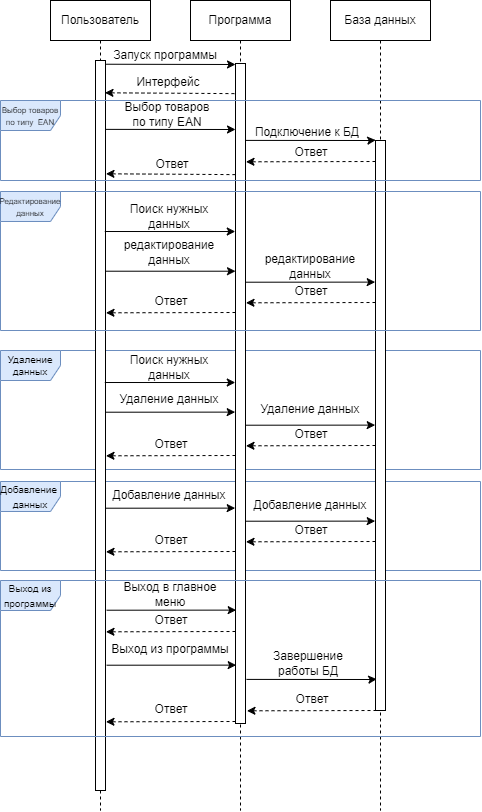

The diagram above was exported from draw.io. Its source (the exported page's mxGraphModel, read from the mxfile embedded in the PNG):
<mxGraphModel dx="1843" dy="899" grid="1" gridSize="10" guides="1" tooltips="1" connect="1" arrows="1" fold="1" page="1" pageScale="1" pageWidth="827" pageHeight="1169" math="0" shadow="0">
  <root>
    <mxCell id="0" />
    <mxCell id="1" parent="0" />
    <mxCell id="d0-gX-URMZHRD1CKAsnn-16" value="&lt;font style=&quot;font-size: 10px&quot;&gt;Добавление&amp;nbsp;&lt;br&gt;данных&lt;/font&gt;" style="shape=umlFrame;whiteSpace=wrap;html=1;fillColor=#dae8fc;strokeColor=#6c8ebf;" parent="1" vertex="1">
      <mxGeometry x="200" y="541" width="480" height="89" as="geometry" />
    </mxCell>
    <mxCell id="d0-gX-URMZHRD1CKAsnn-17" value="Удаление&lt;br&gt;данных" style="shape=umlFrame;whiteSpace=wrap;html=1;fontSize=10;fillColor=#dae8fc;strokeColor=#6c8ebf;" parent="1" vertex="1">
      <mxGeometry x="200" y="410" width="480" height="119" as="geometry" />
    </mxCell>
    <mxCell id="FfLQisZtIvyCXnqrhmbF-1" value="Пользователь" style="shape=umlLifeline;perimeter=lifelinePerimeter;whiteSpace=wrap;html=1;container=1;collapsible=0;recursiveResize=0;outlineConnect=0;" parent="1" vertex="1">
      <mxGeometry x="250" y="60" width="100" height="810" as="geometry" />
    </mxCell>
    <mxCell id="FfLQisZtIvyCXnqrhmbF-10" value="" style="html=1;points=[];perimeter=orthogonalPerimeter;" parent="FfLQisZtIvyCXnqrhmbF-1" vertex="1">
      <mxGeometry x="45" y="60" width="10" height="730" as="geometry" />
    </mxCell>
    <mxCell id="FfLQisZtIvyCXnqrhmbF-2" value="Программа" style="shape=umlLifeline;perimeter=lifelinePerimeter;whiteSpace=wrap;html=1;container=1;collapsible=0;recursiveResize=0;outlineConnect=0;" parent="1" vertex="1">
      <mxGeometry x="390" y="60" width="100" height="810" as="geometry" />
    </mxCell>
    <mxCell id="FfLQisZtIvyCXnqrhmbF-6" value="" style="html=1;points=[];perimeter=orthogonalPerimeter;" parent="FfLQisZtIvyCXnqrhmbF-2" vertex="1">
      <mxGeometry x="45" y="63" width="10" height="660" as="geometry" />
    </mxCell>
    <mxCell id="FfLQisZtIvyCXnqrhmbF-3" value="База данных" style="shape=umlLifeline;perimeter=lifelinePerimeter;whiteSpace=wrap;html=1;container=1;collapsible=0;recursiveResize=0;outlineConnect=0;" parent="1" vertex="1">
      <mxGeometry x="530" y="60" width="100" height="810" as="geometry" />
    </mxCell>
    <mxCell id="FfLQisZtIvyCXnqrhmbF-7" value="" style="html=1;points=[];perimeter=orthogonalPerimeter;" parent="FfLQisZtIvyCXnqrhmbF-3" vertex="1">
      <mxGeometry x="45" y="140" width="10" height="570" as="geometry" />
    </mxCell>
    <mxCell id="mpayCyeTmn2G5lgWfNnx-1" value="" style="endArrow=classic;html=1;rounded=0;exitX=1.067;exitY=0.001;exitDx=0;exitDy=0;exitPerimeter=0;" edge="1" parent="1">
      <mxGeometry width="50" height="50" relative="1" as="geometry">
        <mxPoint x="305.6700000000001" y="123.73000000000002" as="sourcePoint" />
        <mxPoint x="435" y="124" as="targetPoint" />
      </mxGeometry>
    </mxCell>
    <mxCell id="mpayCyeTmn2G5lgWfNnx-2" value="Запуск программы" style="text;strokeColor=none;align=center;fillColor=none;html=1;verticalAlign=middle;whiteSpace=wrap;rounded=0;" vertex="1" parent="1">
      <mxGeometry x="310" y="95" width="110" height="40" as="geometry" />
    </mxCell>
    <mxCell id="mpayCyeTmn2G5lgWfNnx-3" value="" style="endArrow=classic;html=1;rounded=0;exitX=1;exitY=0.145;exitDx=0;exitDy=0;exitPerimeter=0;entryX=0.022;entryY=0.155;entryDx=0;entryDy=0;entryPerimeter=0;" edge="1" parent="1">
      <mxGeometry width="50" height="50" relative="1" as="geometry">
        <mxPoint x="445" y="199.89999999999998" as="sourcePoint" />
        <mxPoint x="575.22" y="199.64999999999998" as="targetPoint" />
        <Array as="points">
          <mxPoint x="570" y="200" />
        </Array>
      </mxGeometry>
    </mxCell>
    <mxCell id="mpayCyeTmn2G5lgWfNnx-5" value="Подключение к БД" style="text;strokeColor=none;align=center;fillColor=none;html=1;verticalAlign=middle;whiteSpace=wrap;rounded=0;" vertex="1" parent="1">
      <mxGeometry x="452" y="181" width="110" height="21" as="geometry" />
    </mxCell>
    <mxCell id="mpayCyeTmn2G5lgWfNnx-6" value="" style="html=1;labelBackgroundColor=#ffffff;startArrow=none;startFill=0;startSize=6;endArrow=classic;endFill=1;endSize=6;jettySize=auto;orthogonalLoop=1;strokeWidth=1;dashed=1;fontSize=14;rounded=0;exitX=-0.107;exitY=0.066;exitDx=0;exitDy=0;exitPerimeter=0;entryX=0.946;entryY=0.073;entryDx=0;entryDy=0;entryPerimeter=0;" edge="1" parent="1">
      <mxGeometry width="60" height="60" relative="1" as="geometry">
        <mxPoint x="433.93000000000006" y="153.12" as="sourcePoint" />
        <mxPoint x="304.46000000000004" y="152.28999999999996" as="targetPoint" />
      </mxGeometry>
    </mxCell>
    <mxCell id="mpayCyeTmn2G5lgWfNnx-7" value="Интерфейс" style="text;strokeColor=none;align=center;fillColor=none;html=1;verticalAlign=middle;whiteSpace=wrap;rounded=0;" vertex="1" parent="1">
      <mxGeometry x="323" y="137" width="90" height="10" as="geometry" />
    </mxCell>
    <mxCell id="mpayCyeTmn2G5lgWfNnx-8" value="" style="endArrow=classic;html=1;rounded=0;exitX=1.005;exitY=0.119;exitDx=0;exitDy=0;exitPerimeter=0;" edge="1" parent="1">
      <mxGeometry width="50" height="50" relative="1" as="geometry">
        <mxPoint x="305.05000000000007" y="188.87" as="sourcePoint" />
        <mxPoint x="435" y="189" as="targetPoint" />
      </mxGeometry>
    </mxCell>
    <mxCell id="mpayCyeTmn2G5lgWfNnx-10" value="Выбор товаров по типу EAN" style="text;strokeColor=none;align=center;fillColor=none;html=1;verticalAlign=middle;whiteSpace=wrap;rounded=0;" vertex="1" parent="1">
      <mxGeometry x="322" y="169" width="90" height="10" as="geometry" />
    </mxCell>
    <mxCell id="mpayCyeTmn2G5lgWfNnx-13" value="Ответ" style="text;strokeColor=none;align=center;fillColor=none;html=1;verticalAlign=middle;whiteSpace=wrap;rounded=0;" vertex="1" parent="1">
      <mxGeometry x="450" y="207" width="122" height="10" as="geometry" />
    </mxCell>
    <mxCell id="mpayCyeTmn2G5lgWfNnx-14" value="" style="html=1;labelBackgroundColor=#ffffff;startArrow=none;startFill=0;startSize=6;endArrow=classic;endFill=1;endSize=6;jettySize=auto;orthogonalLoop=1;strokeWidth=1;dashed=1;fontSize=14;rounded=0;entryX=0.946;entryY=0.073;entryDx=0;entryDy=0;entryPerimeter=0;" edge="1" parent="1">
      <mxGeometry width="60" height="60" relative="1" as="geometry">
        <mxPoint x="575" y="221" as="sourcePoint" />
        <mxPoint x="445.46000000000004" y="221.28999999999996" as="targetPoint" />
      </mxGeometry>
    </mxCell>
    <mxCell id="mpayCyeTmn2G5lgWfNnx-15" value="" style="html=1;labelBackgroundColor=#ffffff;startArrow=none;startFill=0;startSize=6;endArrow=classic;endFill=1;endSize=6;jettySize=auto;orthogonalLoop=1;strokeWidth=1;dashed=1;fontSize=14;rounded=0;exitX=-0.107;exitY=0.066;exitDx=0;exitDy=0;exitPerimeter=0;entryX=0.946;entryY=0.073;entryDx=0;entryDy=0;entryPerimeter=0;" edge="1" parent="1">
      <mxGeometry width="60" height="60" relative="1" as="geometry">
        <mxPoint x="434.93000000000006" y="234.12" as="sourcePoint" />
        <mxPoint x="305.46000000000004" y="233.28999999999996" as="targetPoint" />
      </mxGeometry>
    </mxCell>
    <mxCell id="mpayCyeTmn2G5lgWfNnx-16" value="Ответ" style="text;strokeColor=none;align=center;fillColor=none;html=1;verticalAlign=middle;whiteSpace=wrap;rounded=0;" vertex="1" parent="1">
      <mxGeometry x="311" y="219" width="122" height="10" as="geometry" />
    </mxCell>
    <mxCell id="mpayCyeTmn2G5lgWfNnx-18" value="" style="endArrow=classic;html=1;rounded=0;exitX=0.929;exitY=0.237;exitDx=0;exitDy=0;exitPerimeter=0;entryX=-0.022;entryY=0.211;entryDx=0;entryDy=0;entryPerimeter=0;" edge="1" parent="1">
      <mxGeometry width="50" height="50" relative="1" as="geometry">
        <mxPoint x="304.2900000000001" y="291.01" as="sourcePoint" />
        <mxPoint x="434.78" y="291.02" as="targetPoint" />
      </mxGeometry>
    </mxCell>
    <mxCell id="mpayCyeTmn2G5lgWfNnx-19" value="Поиск нужных данных" style="text;strokeColor=none;align=center;fillColor=none;html=1;verticalAlign=middle;whiteSpace=wrap;rounded=0;" vertex="1" parent="1">
      <mxGeometry x="308" y="266" width="122" height="20" as="geometry" />
    </mxCell>
    <mxCell id="mpayCyeTmn2G5lgWfNnx-23" value="" style="endArrow=classic;html=1;rounded=0;exitX=1.005;exitY=0.327;exitDx=0;exitDy=0;exitPerimeter=0;" edge="1" parent="1">
      <mxGeometry width="50" height="50" relative="1" as="geometry">
        <mxPoint x="305.0500000000002" y="330.71000000000004" as="sourcePoint" />
        <mxPoint x="435" y="330.71000000000004" as="targetPoint" />
      </mxGeometry>
    </mxCell>
    <mxCell id="mpayCyeTmn2G5lgWfNnx-24" value="редактирование данных" style="text;strokeColor=none;align=center;fillColor=none;html=1;verticalAlign=middle;whiteSpace=wrap;rounded=0;" vertex="1" parent="1">
      <mxGeometry x="308" y="307" width="122" height="10" as="geometry" />
    </mxCell>
    <mxCell id="mpayCyeTmn2G5lgWfNnx-26" value="редактирование данных" style="text;strokeColor=none;align=center;fillColor=none;html=1;verticalAlign=middle;whiteSpace=wrap;rounded=0;" vertex="1" parent="1">
      <mxGeometry x="449" y="321" width="122" height="10" as="geometry" />
    </mxCell>
    <mxCell id="mpayCyeTmn2G5lgWfNnx-27" value="" style="endArrow=classic;html=1;rounded=0;exitX=1.005;exitY=0.327;exitDx=0;exitDy=0;exitPerimeter=0;entryX=-0.031;entryY=0.291;entryDx=0;entryDy=0;entryPerimeter=0;" edge="1" parent="1">
      <mxGeometry width="50" height="50" relative="1" as="geometry">
        <mxPoint x="445.04999999999995" y="341.71000000000004" as="sourcePoint" />
        <mxPoint x="574.6899999999999" y="341.62" as="targetPoint" />
      </mxGeometry>
    </mxCell>
    <mxCell id="mpayCyeTmn2G5lgWfNnx-28" value="Ответ" style="text;strokeColor=none;align=center;fillColor=none;html=1;verticalAlign=middle;whiteSpace=wrap;rounded=0;" vertex="1" parent="1">
      <mxGeometry x="450" y="346" width="122" height="10" as="geometry" />
    </mxCell>
    <mxCell id="mpayCyeTmn2G5lgWfNnx-29" value="" style="html=1;labelBackgroundColor=#ffffff;startArrow=none;startFill=0;startSize=6;endArrow=classic;endFill=1;endSize=6;jettySize=auto;orthogonalLoop=1;strokeWidth=1;dashed=1;fontSize=14;rounded=0;entryX=0.946;entryY=0.073;entryDx=0;entryDy=0;entryPerimeter=0;" edge="1" parent="1">
      <mxGeometry width="60" height="60" relative="1" as="geometry">
        <mxPoint x="575" y="362" as="sourcePoint" />
        <mxPoint x="445.46000000000004" y="362.28999999999996" as="targetPoint" />
      </mxGeometry>
    </mxCell>
    <mxCell id="mpayCyeTmn2G5lgWfNnx-30" value="Ответ" style="text;strokeColor=none;align=center;fillColor=none;html=1;verticalAlign=middle;whiteSpace=wrap;rounded=0;" vertex="1" parent="1">
      <mxGeometry x="310" y="356" width="122" height="10" as="geometry" />
    </mxCell>
    <mxCell id="mpayCyeTmn2G5lgWfNnx-31" value="" style="html=1;labelBackgroundColor=#ffffff;startArrow=none;startFill=0;startSize=6;endArrow=classic;endFill=1;endSize=6;jettySize=auto;orthogonalLoop=1;strokeWidth=1;dashed=1;fontSize=14;rounded=0;entryX=0.946;entryY=0.073;entryDx=0;entryDy=0;entryPerimeter=0;" edge="1" parent="1">
      <mxGeometry width="60" height="60" relative="1" as="geometry">
        <mxPoint x="435" y="372" as="sourcePoint" />
        <mxPoint x="305.46000000000004" y="372.28999999999996" as="targetPoint" />
      </mxGeometry>
    </mxCell>
    <mxCell id="mpayCyeTmn2G5lgWfNnx-32" value="" style="endArrow=classic;html=1;rounded=0;exitX=0.929;exitY=0.237;exitDx=0;exitDy=0;exitPerimeter=0;entryX=-0.022;entryY=0.211;entryDx=0;entryDy=0;entryPerimeter=0;" edge="1" parent="1">
      <mxGeometry width="50" height="50" relative="1" as="geometry">
        <mxPoint x="304.28999999999996" y="442.01" as="sourcePoint" />
        <mxPoint x="434.77999999999975" y="442.02" as="targetPoint" />
      </mxGeometry>
    </mxCell>
    <mxCell id="mpayCyeTmn2G5lgWfNnx-33" value="Поиск нужных данных" style="text;strokeColor=none;align=center;fillColor=none;html=1;verticalAlign=middle;whiteSpace=wrap;rounded=0;" vertex="1" parent="1">
      <mxGeometry x="308" y="417" width="122" height="20" as="geometry" />
    </mxCell>
    <mxCell id="mpayCyeTmn2G5lgWfNnx-36" value="" style="endArrow=classic;html=1;rounded=0;exitX=1.005;exitY=0.327;exitDx=0;exitDy=0;exitPerimeter=0;entryX=-0.031;entryY=0.291;entryDx=0;entryDy=0;entryPerimeter=0;" edge="1" parent="1">
      <mxGeometry width="50" height="50" relative="1" as="geometry">
        <mxPoint x="305.0500000000002" y="471.71000000000004" as="sourcePoint" />
        <mxPoint x="434.69000000000005" y="471.6200000000001" as="targetPoint" />
      </mxGeometry>
    </mxCell>
    <mxCell id="mpayCyeTmn2G5lgWfNnx-37" value="Удаление данных" style="text;strokeColor=none;align=center;fillColor=none;html=1;verticalAlign=middle;whiteSpace=wrap;rounded=0;" vertex="1" parent="1">
      <mxGeometry x="308" y="454" width="122" height="10" as="geometry" />
    </mxCell>
    <mxCell id="mpayCyeTmn2G5lgWfNnx-38" value="Удаление данных" style="text;strokeColor=none;align=center;fillColor=none;html=1;verticalAlign=middle;whiteSpace=wrap;rounded=0;" vertex="1" parent="1">
      <mxGeometry x="449" y="464" width="122" height="10" as="geometry" />
    </mxCell>
    <mxCell id="mpayCyeTmn2G5lgWfNnx-39" value="" style="endArrow=classic;html=1;rounded=0;exitX=1.005;exitY=0.327;exitDx=0;exitDy=0;exitPerimeter=0;entryX=-0.031;entryY=0.291;entryDx=0;entryDy=0;entryPerimeter=0;" edge="1" parent="1">
      <mxGeometry width="50" height="50" relative="1" as="geometry">
        <mxPoint x="445.0500000000002" y="484.71000000000004" as="sourcePoint" />
        <mxPoint x="574.69" y="484.6199999999999" as="targetPoint" />
      </mxGeometry>
    </mxCell>
    <mxCell id="mpayCyeTmn2G5lgWfNnx-40" value="Ответ" style="text;strokeColor=none;align=center;fillColor=none;html=1;verticalAlign=middle;whiteSpace=wrap;rounded=0;" vertex="1" parent="1">
      <mxGeometry x="450" y="489" width="122" height="10" as="geometry" />
    </mxCell>
    <mxCell id="mpayCyeTmn2G5lgWfNnx-41" value="" style="html=1;labelBackgroundColor=#ffffff;startArrow=none;startFill=0;startSize=6;endArrow=classic;endFill=1;endSize=6;jettySize=auto;orthogonalLoop=1;strokeWidth=1;dashed=1;fontSize=14;rounded=0;entryX=0.946;entryY=0.073;entryDx=0;entryDy=0;entryPerimeter=0;" edge="1" parent="1">
      <mxGeometry width="60" height="60" relative="1" as="geometry">
        <mxPoint x="575" y="505" as="sourcePoint" />
        <mxPoint x="445.46000000000004" y="505.28999999999996" as="targetPoint" />
      </mxGeometry>
    </mxCell>
    <mxCell id="mpayCyeTmn2G5lgWfNnx-42" value="Ответ" style="text;strokeColor=none;align=center;fillColor=none;html=1;verticalAlign=middle;whiteSpace=wrap;rounded=0;" vertex="1" parent="1">
      <mxGeometry x="310" y="499" width="122" height="10" as="geometry" />
    </mxCell>
    <mxCell id="mpayCyeTmn2G5lgWfNnx-43" value="" style="html=1;labelBackgroundColor=#ffffff;startArrow=none;startFill=0;startSize=6;endArrow=classic;endFill=1;endSize=6;jettySize=auto;orthogonalLoop=1;strokeWidth=1;dashed=1;fontSize=14;rounded=0;entryX=0.946;entryY=0.073;entryDx=0;entryDy=0;entryPerimeter=0;" edge="1" parent="1">
      <mxGeometry width="60" height="60" relative="1" as="geometry">
        <mxPoint x="435" y="515" as="sourcePoint" />
        <mxPoint x="305.46000000000004" y="515.29" as="targetPoint" />
      </mxGeometry>
    </mxCell>
    <mxCell id="mpayCyeTmn2G5lgWfNnx-48" value="" style="endArrow=classic;html=1;rounded=0;exitX=1.005;exitY=0.327;exitDx=0;exitDy=0;exitPerimeter=0;entryX=-0.031;entryY=0.291;entryDx=0;entryDy=0;entryPerimeter=0;" edge="1" parent="1">
      <mxGeometry width="50" height="50" relative="1" as="geometry">
        <mxPoint x="305.0500000000002" y="567.71" as="sourcePoint" />
        <mxPoint x="434.69000000000005" y="567.6200000000001" as="targetPoint" />
      </mxGeometry>
    </mxCell>
    <mxCell id="mpayCyeTmn2G5lgWfNnx-49" value="Добавление данных" style="text;strokeColor=none;align=center;fillColor=none;html=1;verticalAlign=middle;whiteSpace=wrap;rounded=0;" vertex="1" parent="1">
      <mxGeometry x="308" y="550" width="122" height="10" as="geometry" />
    </mxCell>
    <mxCell id="mpayCyeTmn2G5lgWfNnx-50" value="Добавление данных" style="text;strokeColor=none;align=center;fillColor=none;html=1;verticalAlign=middle;whiteSpace=wrap;rounded=0;" vertex="1" parent="1">
      <mxGeometry x="449" y="560" width="122" height="10" as="geometry" />
    </mxCell>
    <mxCell id="mpayCyeTmn2G5lgWfNnx-51" value="" style="endArrow=classic;html=1;rounded=0;exitX=1.005;exitY=0.327;exitDx=0;exitDy=0;exitPerimeter=0;entryX=-0.031;entryY=0.291;entryDx=0;entryDy=0;entryPerimeter=0;" edge="1" parent="1">
      <mxGeometry width="50" height="50" relative="1" as="geometry">
        <mxPoint x="445.0500000000002" y="580.71" as="sourcePoint" />
        <mxPoint x="574.69" y="580.6199999999999" as="targetPoint" />
      </mxGeometry>
    </mxCell>
    <mxCell id="mpayCyeTmn2G5lgWfNnx-52" value="Ответ" style="text;strokeColor=none;align=center;fillColor=none;html=1;verticalAlign=middle;whiteSpace=wrap;rounded=0;" vertex="1" parent="1">
      <mxGeometry x="450" y="585" width="122" height="10" as="geometry" />
    </mxCell>
    <mxCell id="mpayCyeTmn2G5lgWfNnx-53" value="" style="html=1;labelBackgroundColor=#ffffff;startArrow=none;startFill=0;startSize=6;endArrow=classic;endFill=1;endSize=6;jettySize=auto;orthogonalLoop=1;strokeWidth=1;dashed=1;fontSize=14;rounded=0;entryX=0.946;entryY=0.073;entryDx=0;entryDy=0;entryPerimeter=0;" edge="1" parent="1">
      <mxGeometry width="60" height="60" relative="1" as="geometry">
        <mxPoint x="575" y="601" as="sourcePoint" />
        <mxPoint x="445.46000000000004" y="601.29" as="targetPoint" />
      </mxGeometry>
    </mxCell>
    <mxCell id="mpayCyeTmn2G5lgWfNnx-54" value="Ответ" style="text;strokeColor=none;align=center;fillColor=none;html=1;verticalAlign=middle;whiteSpace=wrap;rounded=0;" vertex="1" parent="1">
      <mxGeometry x="310" y="595" width="122" height="10" as="geometry" />
    </mxCell>
    <mxCell id="mpayCyeTmn2G5lgWfNnx-55" value="" style="html=1;labelBackgroundColor=#ffffff;startArrow=none;startFill=0;startSize=6;endArrow=classic;endFill=1;endSize=6;jettySize=auto;orthogonalLoop=1;strokeWidth=1;dashed=1;fontSize=14;rounded=0;entryX=0.946;entryY=0.073;entryDx=0;entryDy=0;entryPerimeter=0;" edge="1" parent="1">
      <mxGeometry width="60" height="60" relative="1" as="geometry">
        <mxPoint x="435" y="611" as="sourcePoint" />
        <mxPoint x="305.46000000000004" y="611.29" as="targetPoint" />
      </mxGeometry>
    </mxCell>
    <mxCell id="mpayCyeTmn2G5lgWfNnx-57" value="" style="endArrow=classic;html=1;rounded=0;exitX=1.005;exitY=0.327;exitDx=0;exitDy=0;exitPerimeter=0;entryX=-0.031;entryY=0.291;entryDx=0;entryDy=0;entryPerimeter=0;" edge="1" parent="1">
      <mxGeometry width="50" height="50" relative="1" as="geometry">
        <mxPoint x="306.0500000000002" y="669.71" as="sourcePoint" />
        <mxPoint x="435.69000000000005" y="669.6200000000001" as="targetPoint" />
      </mxGeometry>
    </mxCell>
    <mxCell id="mpayCyeTmn2G5lgWfNnx-58" value="Выход в главное меню" style="text;strokeColor=none;align=center;fillColor=none;html=1;verticalAlign=middle;whiteSpace=wrap;rounded=0;" vertex="1" parent="1">
      <mxGeometry x="309" y="649" width="122" height="10" as="geometry" />
    </mxCell>
    <mxCell id="mpayCyeTmn2G5lgWfNnx-59" value="Ответ" style="text;strokeColor=none;align=center;fillColor=none;html=1;verticalAlign=middle;whiteSpace=wrap;rounded=0;" vertex="1" parent="1">
      <mxGeometry x="310" y="675" width="122" height="10" as="geometry" />
    </mxCell>
    <mxCell id="mpayCyeTmn2G5lgWfNnx-60" value="" style="html=1;labelBackgroundColor=#ffffff;startArrow=none;startFill=0;startSize=6;endArrow=classic;endFill=1;endSize=6;jettySize=auto;orthogonalLoop=1;strokeWidth=1;dashed=1;fontSize=14;rounded=0;entryX=0.946;entryY=0.073;entryDx=0;entryDy=0;entryPerimeter=0;" edge="1" parent="1">
      <mxGeometry width="60" height="60" relative="1" as="geometry">
        <mxPoint x="435" y="690.9999999999998" as="sourcePoint" />
        <mxPoint x="305.46000000000004" y="691.2899999999997" as="targetPoint" />
      </mxGeometry>
    </mxCell>
    <mxCell id="mpayCyeTmn2G5lgWfNnx-61" value="" style="endArrow=classic;html=1;rounded=0;exitX=1.005;exitY=0.327;exitDx=0;exitDy=0;exitPerimeter=0;entryX=-0.031;entryY=0.291;entryDx=0;entryDy=0;entryPerimeter=0;" edge="1" parent="1">
      <mxGeometry width="50" height="50" relative="1" as="geometry">
        <mxPoint x="306.0500000000002" y="724.71" as="sourcePoint" />
        <mxPoint x="435.69000000000005" y="724.6200000000001" as="targetPoint" />
      </mxGeometry>
    </mxCell>
    <mxCell id="mpayCyeTmn2G5lgWfNnx-62" value="Выход из программы" style="text;strokeColor=none;align=center;fillColor=none;html=1;verticalAlign=middle;whiteSpace=wrap;rounded=0;" vertex="1" parent="1">
      <mxGeometry x="309" y="704" width="122" height="10" as="geometry" />
    </mxCell>
    <mxCell id="mpayCyeTmn2G5lgWfNnx-63" value="Ответ" style="text;strokeColor=none;align=center;fillColor=none;html=1;verticalAlign=middle;whiteSpace=wrap;rounded=0;" vertex="1" parent="1">
      <mxGeometry x="310" y="764" width="122" height="10" as="geometry" />
    </mxCell>
    <mxCell id="mpayCyeTmn2G5lgWfNnx-64" value="" style="html=1;labelBackgroundColor=#ffffff;startArrow=none;startFill=0;startSize=6;endArrow=classic;endFill=1;endSize=6;jettySize=auto;orthogonalLoop=1;strokeWidth=1;dashed=1;fontSize=14;rounded=0;entryX=0.946;entryY=0.073;entryDx=0;entryDy=0;entryPerimeter=0;" edge="1" parent="1">
      <mxGeometry width="60" height="60" relative="1" as="geometry">
        <mxPoint x="435" y="780.9999999999998" as="sourcePoint" />
        <mxPoint x="305.46000000000004" y="781.2899999999997" as="targetPoint" />
      </mxGeometry>
    </mxCell>
    <mxCell id="mpayCyeTmn2G5lgWfNnx-65" value="" style="endArrow=classic;html=1;rounded=0;exitX=1;exitY=0.145;exitDx=0;exitDy=0;exitPerimeter=0;entryX=0.022;entryY=0.155;entryDx=0;entryDy=0;entryPerimeter=0;" edge="1" parent="1">
      <mxGeometry width="50" height="50" relative="1" as="geometry">
        <mxPoint x="446" y="738.9" as="sourcePoint" />
        <mxPoint x="576.2200000000007" y="738.65" as="targetPoint" />
        <Array as="points">
          <mxPoint x="571" y="739" />
        </Array>
      </mxGeometry>
    </mxCell>
    <mxCell id="mpayCyeTmn2G5lgWfNnx-66" value="Завершение работы БД" style="text;strokeColor=none;align=center;fillColor=none;html=1;verticalAlign=middle;whiteSpace=wrap;rounded=0;" vertex="1" parent="1">
      <mxGeometry x="453" y="713" width="110" height="21" as="geometry" />
    </mxCell>
    <mxCell id="mpayCyeTmn2G5lgWfNnx-67" value="Ответ" style="text;strokeColor=none;align=center;fillColor=none;html=1;verticalAlign=middle;whiteSpace=wrap;rounded=0;" vertex="1" parent="1">
      <mxGeometry x="451" y="754" width="122" height="10" as="geometry" />
    </mxCell>
    <mxCell id="mpayCyeTmn2G5lgWfNnx-68" value="" style="html=1;labelBackgroundColor=#ffffff;startArrow=none;startFill=0;startSize=6;endArrow=classic;endFill=1;endSize=6;jettySize=auto;orthogonalLoop=1;strokeWidth=1;dashed=1;fontSize=14;rounded=0;entryX=0.946;entryY=0.073;entryDx=0;entryDy=0;entryPerimeter=0;" edge="1" parent="1">
      <mxGeometry width="60" height="60" relative="1" as="geometry">
        <mxPoint x="576" y="770" as="sourcePoint" />
        <mxPoint x="446.46000000000004" y="770.29" as="targetPoint" />
      </mxGeometry>
    </mxCell>
    <mxCell id="mpayCyeTmn2G5lgWfNnx-70" value="&lt;font style=&quot;font-size: 8px;&quot;&gt;Редактирование данных&lt;/font&gt;" style="shape=umlFrame;whiteSpace=wrap;html=1;fontSize=10;fillColor=#dae8fc;strokeColor=#6c8ebf;" vertex="1" parent="1">
      <mxGeometry x="200" y="251" width="480" height="139" as="geometry" />
    </mxCell>
    <mxCell id="mpayCyeTmn2G5lgWfNnx-72" value="&lt;span style=&quot;font-size: 10px;&quot;&gt;Выход из программы&lt;/span&gt;" style="shape=umlFrame;whiteSpace=wrap;html=1;fillColor=#dae8fc;strokeColor=#6c8ebf;" vertex="1" parent="1">
      <mxGeometry x="200" y="640" width="480" height="156" as="geometry" />
    </mxCell>
    <mxCell id="mpayCyeTmn2G5lgWfNnx-73" value="&lt;font style=&quot;font-size: 8px;&quot;&gt;Выбор товаров по типу&amp;nbsp; EAN&lt;/font&gt;" style="shape=umlFrame;whiteSpace=wrap;html=1;fontSize=10;fillColor=#dae8fc;strokeColor=#6c8ebf;" vertex="1" parent="1">
      <mxGeometry x="200" y="160" width="480" height="80" as="geometry" />
    </mxCell>
  </root>
</mxGraphModel>